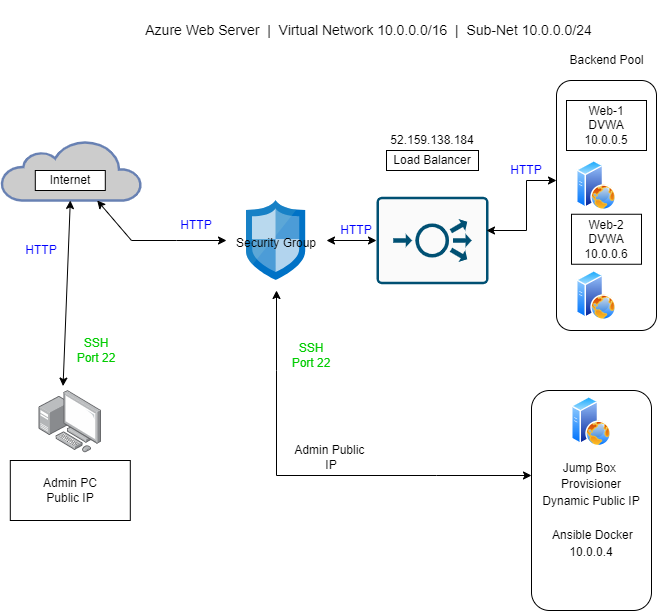

The diagram above was exported from draw.io. Its source (the exported page's mxGraphModel, read from the mxfile embedded in the PNG):
<mxGraphModel dx="1662" dy="697" grid="1" gridSize="10" guides="1" tooltips="1" connect="1" arrows="1" fold="1" page="1" pageScale="1" pageWidth="850" pageHeight="1100" math="0" shadow="0">
  <root>
    <mxCell id="0" />
    <mxCell id="1" parent="0" />
    <mxCell id="gE7_aqzVejKzKsOLWN7Z-15" value="&lt;br&gt;&lt;font style=&quot;font-size: 12px&quot;&gt;Jump Box &lt;br&gt;Provisioner&lt;br&gt;Dynamic Public IP&lt;br&gt;&lt;br&gt;&amp;nbsp;Ansible Docker&lt;br&gt;10.0.0.4&lt;br&gt;&lt;/font&gt;" style="rounded=1;whiteSpace=wrap;html=1;fontSize=14;" vertex="1" parent="1">
      <mxGeometry x="560" y="410" width="120" height="220" as="geometry" />
    </mxCell>
    <mxCell id="hQSLX0LTm834Dvfj13Cr-2" value="" style="html=1;outlineConnect=0;fillColor=#CCCCCC;strokeColor=#6881B3;gradientColor=none;gradientDirection=north;strokeWidth=2;shape=mxgraph.networks.cloud;fontColor=#ffffff;container=0;" parent="1" vertex="1">
      <mxGeometry x="30" y="160" width="140" height="60" as="geometry" />
    </mxCell>
    <mxCell id="gE7_aqzVejKzKsOLWN7Z-3" value="&lt;font color=&quot;#0000ff&quot;&gt;HTTP&lt;/font&gt;" style="text;html=1;strokeColor=none;fillColor=none;align=center;verticalAlign=middle;whiteSpace=wrap;rounded=0;fontColor=#00CC00;container=0;" vertex="1" parent="1">
      <mxGeometry x="40" y="255" width="60" height="30" as="geometry" />
    </mxCell>
    <mxCell id="gE7_aqzVejKzKsOLWN7Z-8" value="Backend Pool" style="text;html=1;align=center;verticalAlign=middle;resizable=0;points=[];autosize=1;strokeColor=none;fillColor=none;" vertex="1" parent="1">
      <mxGeometry x="590" y="70" width="90" height="20" as="geometry" />
    </mxCell>
    <mxCell id="gE7_aqzVejKzKsOLWN7Z-5" value="" style="rounded=1;whiteSpace=wrap;html=1;" vertex="1" parent="1">
      <mxGeometry x="585" y="100" width="100" height="250" as="geometry" />
    </mxCell>
    <mxCell id="hQSLX0LTm834Dvfj13Cr-4" value="" style="sketch=0;points=[[0.015,0.015,0],[0.985,0.015,0],[0.985,0.985,0],[0.015,0.985,0],[0.25,0,0],[0.5,0,0],[0.75,0,0],[1,0.25,0],[1,0.5,0],[1,0.75,0],[0.75,1,0],[0.5,1,0],[0.25,1,0],[0,0.75,0],[0,0.5,0],[0,0.25,0]];verticalLabelPosition=bottom;html=1;verticalAlign=top;aspect=fixed;align=center;pointerEvents=1;shape=mxgraph.cisco19.rect;prIcon=load_balancer;fillColor=#FAFAFA;strokeColor=#005073;container=0;" parent="1" vertex="1">
      <mxGeometry x="405" y="216.25" width="112" height="87.5" as="geometry" />
    </mxCell>
    <mxCell id="hQSLX0LTm834Dvfj13Cr-6" value="" style="aspect=fixed;perimeter=ellipsePerimeter;html=1;align=center;shadow=0;dashed=0;spacingTop=3;image;image=img/lib/active_directory/web_server.svg;container=0;" parent="1" vertex="1">
      <mxGeometry x="605" y="180" width="40" height="50" as="geometry" />
    </mxCell>
    <mxCell id="hQSLX0LTm834Dvfj13Cr-7" value="" style="aspect=fixed;perimeter=ellipsePerimeter;html=1;align=center;shadow=0;dashed=0;spacingTop=3;image;image=img/lib/active_directory/web_server.svg;container=0;" parent="1" vertex="1">
      <mxGeometry x="605" y="290" width="40" height="50" as="geometry" />
    </mxCell>
    <mxCell id="hQSLX0LTm834Dvfj13Cr-8" value="" style="aspect=fixed;perimeter=ellipsePerimeter;html=1;align=center;shadow=0;dashed=0;spacingTop=3;image;image=img/lib/active_directory/web_server.svg;container=0;" parent="1" vertex="1">
      <mxGeometry x="600" y="416.2" width="40" height="50" as="geometry" />
    </mxCell>
    <mxCell id="hQSLX0LTm834Dvfj13Cr-31" value="" style="points=[];aspect=fixed;html=1;align=center;shadow=0;dashed=0;image;image=img/lib/allied_telesis/computer_and_terminals/Personal_Computer_with_Server.svg;container=0;" parent="1" vertex="1">
      <mxGeometry x="67.6" y="410" width="62.400000000000006" height="62.400000000000006" as="geometry" />
    </mxCell>
    <mxCell id="hQSLX0LTm834Dvfj13Cr-19" value="Web-2&lt;br&gt;DVWA&lt;br&gt;10.0.0.6" style="rounded=0;whiteSpace=wrap;html=1;container=0;" parent="1" vertex="1">
      <mxGeometry x="600" y="233.75" width="70" height="50" as="geometry" />
    </mxCell>
    <mxCell id="hQSLX0LTm834Dvfj13Cr-20" value="Web-1&lt;br&gt;DVWA&lt;br&gt;10.0.0.5" style="rounded=0;whiteSpace=wrap;html=1;container=0;" parent="1" vertex="1">
      <mxGeometry x="595" y="120" width="80" height="50" as="geometry" />
    </mxCell>
    <mxCell id="L8NDUugQfTt6i1qBEYHx-2" value="Internet" style="rounded=0;whiteSpace=wrap;html=1;container=0;" parent="1" vertex="1">
      <mxGeometry x="63.8" y="190" width="70" height="20" as="geometry" />
    </mxCell>
    <mxCell id="L8NDUugQfTt6i1qBEYHx-5" value="Load Balancer" style="rounded=0;whiteSpace=wrap;html=1;container=0;" parent="1" vertex="1">
      <mxGeometry x="415" y="170" width="92" height="20" as="geometry" />
    </mxCell>
    <mxCell id="L8NDUugQfTt6i1qBEYHx-6" value="" style="endArrow=classic;startArrow=classic;html=1;rounded=0;entryX=0.5;entryY=1;entryDx=0;entryDy=0;entryPerimeter=0;" parent="1" edge="1">
      <mxGeometry width="50" height="50" relative="1" as="geometry">
        <mxPoint x="560" y="495" as="sourcePoint" />
        <mxPoint x="305" y="310" as="targetPoint" />
        <Array as="points">
          <mxPoint x="465" y="495" />
          <mxPoint x="305" y="495" />
          <mxPoint x="305" y="390" />
        </Array>
      </mxGeometry>
    </mxCell>
    <mxCell id="L8NDUugQfTt6i1qBEYHx-8" value="" style="endArrow=classic;startArrow=classic;html=1;rounded=0;entryX=0;entryY=0.5;entryDx=0;entryDy=0;entryPerimeter=0;" parent="1" edge="1" source="hQSLX0LTm834Dvfj13Cr-2">
      <mxGeometry width="50" height="50" relative="1" as="geometry">
        <mxPoint x="165" y="303.75" as="sourcePoint" />
        <mxPoint x="255" y="260" as="targetPoint" />
        <Array as="points">
          <mxPoint x="160" y="260" />
          <mxPoint x="205" y="260" />
        </Array>
      </mxGeometry>
    </mxCell>
    <mxCell id="L8NDUugQfTt6i1qBEYHx-9" value="" style="endArrow=classic;startArrow=classic;html=1;rounded=0;exitX=1;exitY=0.5;exitDx=0;exitDy=0;exitPerimeter=0;entryX=0;entryY=0.5;entryDx=0;entryDy=0;entryPerimeter=0;" parent="1" target="hQSLX0LTm834Dvfj13Cr-4" edge="1">
      <mxGeometry width="50" height="50" relative="1" as="geometry">
        <mxPoint x="355" y="260" as="sourcePoint" />
        <mxPoint x="415" y="340" as="targetPoint" />
      </mxGeometry>
    </mxCell>
    <mxCell id="L8NDUugQfTt6i1qBEYHx-11" value="" style="endArrow=classic;startArrow=classic;html=1;rounded=0;" parent="1" edge="1">
      <mxGeometry width="50" height="50" relative="1" as="geometry">
        <mxPoint x="515" y="250" as="sourcePoint" />
        <mxPoint x="585" y="200" as="targetPoint" />
        <Array as="points">
          <mxPoint x="555" y="250" />
          <mxPoint x="555" y="200" />
        </Array>
      </mxGeometry>
    </mxCell>
    <mxCell id="L8NDUugQfTt6i1qBEYHx-13" value="" style="endArrow=classic;startArrow=classic;html=1;rounded=0;exitX=0.384;exitY=-0.071;exitDx=0;exitDy=0;exitPerimeter=0;" parent="1" source="hQSLX0LTm834Dvfj13Cr-31" target="hQSLX0LTm834Dvfj13Cr-2" edge="1">
      <mxGeometry width="50" height="50" relative="1" as="geometry">
        <mxPoint x="70" y="410" as="sourcePoint" />
        <mxPoint x="120" y="360" as="targetPoint" />
      </mxGeometry>
    </mxCell>
    <mxCell id="L8NDUugQfTt6i1qBEYHx-17" value="&lt;font color=&quot;#00cc00&quot;&gt;SSH&lt;br&gt;Port 22&lt;br&gt;&lt;/font&gt;" style="text;html=1;strokeColor=none;fillColor=none;align=center;verticalAlign=middle;whiteSpace=wrap;rounded=0;fontColor=#FF0000;container=0;" parent="1" vertex="1">
      <mxGeometry x="310" y="360" width="60" height="30" as="geometry" />
    </mxCell>
    <mxCell id="L8NDUugQfTt6i1qBEYHx-20" value="&lt;font color=&quot;#0000ff&quot;&gt;HTTP&lt;/font&gt;" style="text;html=1;strokeColor=none;fillColor=none;align=center;verticalAlign=middle;whiteSpace=wrap;rounded=0;fontColor=#00CC00;container=0;" parent="1" vertex="1">
      <mxGeometry x="195" y="230" width="60" height="30" as="geometry" />
    </mxCell>
    <mxCell id="L8NDUugQfTt6i1qBEYHx-36" value="&lt;font color=&quot;#0000ff&quot;&gt;HTTP&lt;/font&gt;" style="text;html=1;strokeColor=none;fillColor=none;align=center;verticalAlign=middle;whiteSpace=wrap;rounded=0;fontColor=#00CC00;container=0;" parent="1" vertex="1">
      <mxGeometry x="535" y="180" width="40" height="20" as="geometry" />
    </mxCell>
    <mxCell id="L8NDUugQfTt6i1qBEYHx-37" value="&lt;font color=&quot;#0000ff&quot;&gt;HTTP&lt;/font&gt;" style="text;html=1;strokeColor=none;fillColor=none;align=center;verticalAlign=middle;whiteSpace=wrap;rounded=0;fontColor=#00CC00;container=0;" parent="1" vertex="1">
      <mxGeometry x="360" y="240" width="50" height="20" as="geometry" />
    </mxCell>
    <mxCell id="L8NDUugQfTt6i1qBEYHx-41" value="" style="sketch=0;aspect=fixed;html=1;points=[];align=center;image;fontSize=12;image=img/lib/mscae/Network_Security_Groups_Classic.svg;fontColor=#0000FF;" parent="1" vertex="1">
      <mxGeometry x="275" y="220" width="59.2" height="80" as="geometry" />
    </mxCell>
    <mxCell id="L8NDUugQfTt6i1qBEYHx-42" value="&lt;font color=&quot;#000000&quot;&gt;Security Group&lt;/font&gt;" style="text;html=1;strokeColor=none;fillColor=none;align=center;verticalAlign=middle;whiteSpace=wrap;rounded=0;fontColor=#0000FF;" parent="1" vertex="1">
      <mxGeometry x="260" y="236.25" width="90" height="53.75" as="geometry" />
    </mxCell>
    <mxCell id="gE7_aqzVejKzKsOLWN7Z-2" value="&lt;font color=&quot;#00cc00&quot;&gt;SSH&lt;br&gt;Port 22&lt;br&gt;&lt;/font&gt;" style="text;html=1;strokeColor=none;fillColor=none;align=center;verticalAlign=middle;whiteSpace=wrap;rounded=0;fontColor=#FF0000;container=0;" vertex="1" parent="1">
      <mxGeometry x="95" y="350" width="60" height="40" as="geometry" />
    </mxCell>
    <mxCell id="L8NDUugQfTt6i1qBEYHx-1" value="Admin PC&lt;br&gt;Public IP" style="rounded=0;whiteSpace=wrap;html=1;container=0;" parent="1" vertex="1">
      <mxGeometry x="38.79999999999998" y="480" width="120" height="60" as="geometry" />
    </mxCell>
    <mxCell id="gE7_aqzVejKzKsOLWN7Z-11" value="52.159.138.184" style="text;html=1;strokeColor=none;fillColor=none;align=center;verticalAlign=middle;whiteSpace=wrap;rounded=0;" vertex="1" parent="1">
      <mxGeometry x="396" y="120" width="130" height="80" as="geometry" />
    </mxCell>
    <mxCell id="gE7_aqzVejKzKsOLWN7Z-13" value="&lt;font style=&quot;font-size: 14px&quot;&gt;Azure Web Server&amp;nbsp; |&amp;nbsp; Virtual Network 10.0.0.0/16&amp;nbsp; |&amp;nbsp; Sub-Net 10.0.0.0/24&lt;/font&gt;" style="text;html=1;strokeColor=none;fillColor=none;align=center;verticalAlign=middle;whiteSpace=wrap;rounded=0;" vertex="1" parent="1">
      <mxGeometry x="145" y="20" width="505" height="60" as="geometry" />
    </mxCell>
    <mxCell id="gE7_aqzVejKzKsOLWN7Z-17" value="Admin Public&amp;nbsp;&lt;br&gt;IP" style="text;html=1;strokeColor=none;fillColor=none;align=center;verticalAlign=middle;whiteSpace=wrap;rounded=0;fontSize=12;" vertex="1" parent="1">
      <mxGeometry x="305" y="450" width="110" height="53.8" as="geometry" />
    </mxCell>
  </root>
</mxGraphModel>